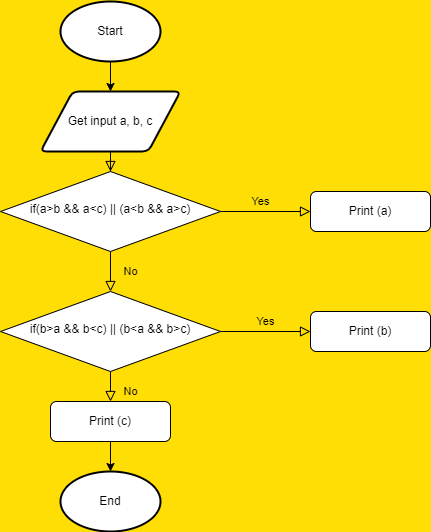

The diagram above was exported from draw.io. Its source (the exported page's mxGraphModel, read from the mxfile embedded in the PNG):
<mxGraphModel dx="1050" dy="581" grid="1" gridSize="10" guides="1" tooltips="1" connect="1" arrows="1" fold="1" page="1" pageScale="1" pageWidth="827" pageHeight="1169" background="#ffde05" math="0" shadow="0">
  <root>
    <mxCell id="WIyWlLk6GJQsqaUBKTNV-0" />
    <mxCell id="WIyWlLk6GJQsqaUBKTNV-1" parent="WIyWlLk6GJQsqaUBKTNV-0" />
    <mxCell id="WIyWlLk6GJQsqaUBKTNV-2" value="" style="rounded=0;html=1;jettySize=auto;orthogonalLoop=1;fontSize=11;endArrow=block;endFill=0;endSize=8;strokeWidth=1;shadow=0;labelBackgroundColor=none;edgeStyle=orthogonalEdgeStyle;" parent="WIyWlLk6GJQsqaUBKTNV-1" edge="1">
      <mxGeometry relative="1" as="geometry">
        <mxPoint x="300" y="190" as="sourcePoint" />
        <mxPoint x="300" y="190" as="targetPoint" />
        <Array as="points">
          <mxPoint x="300" y="150" />
        </Array>
      </mxGeometry>
    </mxCell>
    <mxCell id="WIyWlLk6GJQsqaUBKTNV-4" value="Yes" style="rounded=0;html=1;jettySize=auto;orthogonalLoop=1;fontSize=11;endArrow=block;endFill=0;endSize=8;strokeWidth=1;shadow=0;labelBackgroundColor=none;edgeStyle=orthogonalEdgeStyle;" parent="WIyWlLk6GJQsqaUBKTNV-1" source="WIyWlLk6GJQsqaUBKTNV-6" target="WIyWlLk6GJQsqaUBKTNV-10" edge="1">
      <mxGeometry x="-1" y="158" relative="1" as="geometry">
        <mxPoint x="-8" y="-50" as="offset" />
      </mxGeometry>
    </mxCell>
    <mxCell id="WIyWlLk6GJQsqaUBKTNV-5" value="No" style="edgeStyle=orthogonalEdgeStyle;rounded=0;html=1;jettySize=auto;orthogonalLoop=1;fontSize=11;endArrow=block;endFill=0;endSize=8;strokeWidth=1;shadow=0;labelBackgroundColor=none;" parent="WIyWlLk6GJQsqaUBKTNV-1" source="WIyWlLk6GJQsqaUBKTNV-6" target="WIyWlLk6GJQsqaUBKTNV-7" edge="1">
      <mxGeometry x="-1" y="-108" relative="1" as="geometry">
        <mxPoint x="-90" y="-48" as="offset" />
      </mxGeometry>
    </mxCell>
    <mxCell id="WIyWlLk6GJQsqaUBKTNV-6" value="if(a&amp;gt;b &amp;amp;&amp;amp; a&amp;lt;c) || (a&amp;lt;b &amp;amp;&amp;amp; a&amp;gt;c)" style="rhombus;whiteSpace=wrap;html=1;shadow=0;fontFamily=Helvetica;fontSize=12;align=center;strokeWidth=1;spacing=6;spacingTop=-4;" parent="WIyWlLk6GJQsqaUBKTNV-1" vertex="1">
      <mxGeometry x="190" y="190" width="220" height="80" as="geometry" />
    </mxCell>
    <mxCell id="WIyWlLk6GJQsqaUBKTNV-7" value="Print (a)" style="rounded=1;whiteSpace=wrap;html=1;fontSize=12;glass=0;strokeWidth=1;shadow=0;" parent="WIyWlLk6GJQsqaUBKTNV-1" vertex="1">
      <mxGeometry x="500" y="210" width="120" height="40" as="geometry" />
    </mxCell>
    <mxCell id="WIyWlLk6GJQsqaUBKTNV-8" value="No" style="rounded=0;html=1;jettySize=auto;orthogonalLoop=1;fontSize=11;endArrow=block;endFill=0;endSize=8;strokeWidth=1;shadow=0;labelBackgroundColor=none;edgeStyle=orthogonalEdgeStyle;" parent="WIyWlLk6GJQsqaUBKTNV-1" source="WIyWlLk6GJQsqaUBKTNV-10" edge="1">
      <mxGeometry x="0.3333" y="20" relative="1" as="geometry">
        <mxPoint as="offset" />
        <mxPoint x="300" y="420" as="targetPoint" />
        <Array as="points">
          <mxPoint x="300" y="420" />
          <mxPoint x="300" y="420" />
        </Array>
      </mxGeometry>
    </mxCell>
    <mxCell id="WIyWlLk6GJQsqaUBKTNV-9" value="Yes" style="edgeStyle=orthogonalEdgeStyle;rounded=0;html=1;jettySize=auto;orthogonalLoop=1;fontSize=11;endArrow=block;endFill=0;endSize=8;strokeWidth=1;shadow=0;labelBackgroundColor=none;" parent="WIyWlLk6GJQsqaUBKTNV-1" source="WIyWlLk6GJQsqaUBKTNV-10" target="WIyWlLk6GJQsqaUBKTNV-12" edge="1">
      <mxGeometry y="10" relative="1" as="geometry">
        <mxPoint as="offset" />
      </mxGeometry>
    </mxCell>
    <mxCell id="WIyWlLk6GJQsqaUBKTNV-10" value="if(b&amp;gt;a &amp;amp;&amp;amp; b&amp;lt;c) || (b&amp;lt;a &amp;amp;&amp;amp; b&amp;gt;c)" style="rhombus;whiteSpace=wrap;html=1;shadow=0;fontFamily=Helvetica;fontSize=12;align=center;strokeWidth=1;spacing=6;spacingTop=-4;" parent="WIyWlLk6GJQsqaUBKTNV-1" vertex="1">
      <mxGeometry x="190" y="310" width="220" height="80" as="geometry" />
    </mxCell>
    <mxCell id="W86ILme9_Ek1vBnJVd-V-7" value="" style="edgeStyle=orthogonalEdgeStyle;rounded=0;orthogonalLoop=1;jettySize=auto;html=1;" parent="WIyWlLk6GJQsqaUBKTNV-1" source="WIyWlLk6GJQsqaUBKTNV-11" target="W86ILme9_Ek1vBnJVd-V-4" edge="1">
      <mxGeometry relative="1" as="geometry" />
    </mxCell>
    <mxCell id="WIyWlLk6GJQsqaUBKTNV-11" value="Print (c)" style="rounded=1;whiteSpace=wrap;html=1;fontSize=12;glass=0;strokeWidth=1;shadow=0;" parent="WIyWlLk6GJQsqaUBKTNV-1" vertex="1">
      <mxGeometry x="240" y="420" width="120" height="40" as="geometry" />
    </mxCell>
    <mxCell id="WIyWlLk6GJQsqaUBKTNV-12" value="Print (b)" style="rounded=1;whiteSpace=wrap;html=1;fontSize=12;glass=0;strokeWidth=1;shadow=0;" parent="WIyWlLk6GJQsqaUBKTNV-1" vertex="1">
      <mxGeometry x="500" y="330" width="120" height="40" as="geometry" />
    </mxCell>
    <mxCell id="W86ILme9_Ek1vBnJVd-V-0" value="Get input a, b, c" style="shape=parallelogram;html=1;strokeWidth=2;perimeter=parallelogramPerimeter;whiteSpace=wrap;rounded=1;arcSize=12;size=0.23;" parent="WIyWlLk6GJQsqaUBKTNV-1" vertex="1">
      <mxGeometry x="230" y="110" width="140" height="60" as="geometry" />
    </mxCell>
    <mxCell id="W86ILme9_Ek1vBnJVd-V-3" value="" style="edgeStyle=orthogonalEdgeStyle;rounded=0;orthogonalLoop=1;jettySize=auto;html=1;" parent="WIyWlLk6GJQsqaUBKTNV-1" source="W86ILme9_Ek1vBnJVd-V-2" target="W86ILme9_Ek1vBnJVd-V-0" edge="1">
      <mxGeometry relative="1" as="geometry">
        <Array as="points">
          <mxPoint x="300" y="110" />
          <mxPoint x="300" y="110" />
        </Array>
      </mxGeometry>
    </mxCell>
    <mxCell id="W86ILme9_Ek1vBnJVd-V-2" value="Start" style="strokeWidth=2;html=1;shape=mxgraph.flowchart.start_1;whiteSpace=wrap;" parent="WIyWlLk6GJQsqaUBKTNV-1" vertex="1">
      <mxGeometry x="250" y="20" width="100" height="60" as="geometry" />
    </mxCell>
    <mxCell id="W86ILme9_Ek1vBnJVd-V-4" value="End" style="strokeWidth=2;html=1;shape=mxgraph.flowchart.start_1;whiteSpace=wrap;" parent="WIyWlLk6GJQsqaUBKTNV-1" vertex="1">
      <mxGeometry x="250" y="490" width="100" height="60" as="geometry" />
    </mxCell>
  </root>
</mxGraphModel>